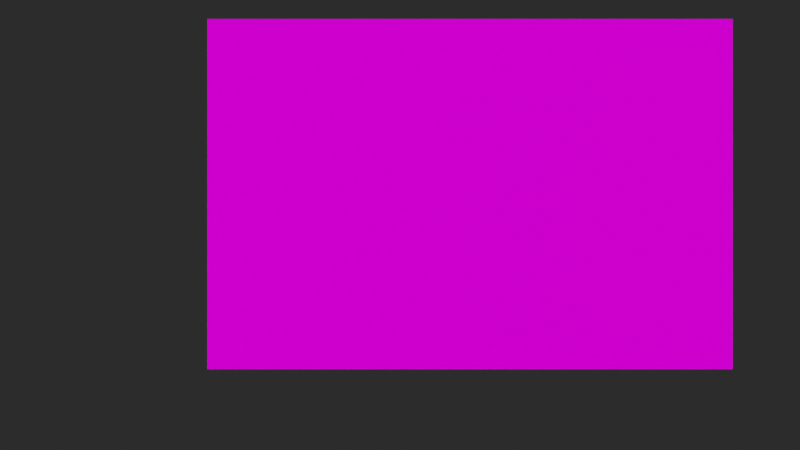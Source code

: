 # Source: flag.blend  (saved by Blender 2.83.19; exported with 4.5.12 LTS)
import bpy
from mathutils import Matrix  # noqa: F401  (used for matrix-valued properties, if any)

bpy.ops.wm.read_factory_settings(use_empty=True)
scene = bpy.context.scene
scene.name = 'Scene'

# ---- collections
col_collection = bpy.data.collections.new('Collection'); scene.collection.children.link(col_collection)

# ---- images (referenced by path relative to the original .blend; pixels are not part of the script)
import os
ASSET_DIR = os.environ.get("B2B_ASSET_DIR", "")  # directory of the original .blend (textures are referenced by path, not embedded)
HERE = os.path.dirname(os.path.abspath(__file__))  # packed textures are extracted next to this script under _unpacked/

def load_image(name, relpath, width, height, colorspace="sRGB"):
    """Load a texture the original file referenced (path relative to the .blend, or extracted next to this script)."""
    p = next((c for c in (os.path.join(HERE, relpath), os.path.join(ASSET_DIR, relpath)) if relpath and os.path.exists(c)), "")
    if p:
        img = bpy.data.images.load(p, check_existing=True)
        img.name = name
    else:  # same state as the original file: an image datablock whose file is absent (Cycles renders it pink)
        img = bpy.data.images.new(name, width, height)
        img.source = "FILE"
        img.filepath = "//" + (relpath or name)
    img.colorspace_settings.name = colorspace
    return img
img_us_flag_sons_of_liberty_dirty_basecolor_png = load_image('US_Flag-Sons_of_Liberty-Dirty_BaseColor.png', 'Textures/Dirty/US_Flag-Sons_of_Liberty-Dirty_BaseColor.png', 1024, 1024, 'sRGB')
img_us_flag_sons_of_liberty_dirty_normal_opengl_png = load_image('US_Flag-Sons_of_Liberty-Dirty_Normal_OpenGL.png', 'Textures/Dirty/US_Flag-Sons_of_Liberty-Dirty_Normal_OpenGL.png', 1024, 1024, 'Non-Color')
img_us_flag_sons_of_liberty_dirty_roughness_png = load_image('US_Flag-Sons_of_Liberty-Dirty_Roughness.png', 'Textures/Dirty/US_Flag-Sons_of_Liberty-Dirty_Roughness.png', 1024, 1024, 'Non-Color')
img_us_flag_sons_of_liberty_dirty_metallic_png = load_image('US_Flag-Sons_of_Liberty-Dirty_Metallic.png', 'Textures/Dirty/US_Flag-Sons_of_Liberty-Dirty_Metallic.png', 1024, 1024, 'Non-Color')
img_aristea_wreck_2k_hdr = load_image('aristea_wreck_2k.hdr', 'aristea_wreck_2k.hdr', 1024, 1024, 'Linear Rec.709')

# ---- materials (node trees are filled in below, after node groups)
mat_flag_dirty = bpy.data.materials.new('Flag_Dirty')
mat_flag_dirty.surface_render_method = 'BLENDED'
mat_flag_dirty.blend_method = 'BLEND'
mat_flag_dirty.diffuse_color = (0.8, 0.1573, 0.1088, 1.0)
mat_flag_dirty.roughness = 0.5

# ---- material node trees
mat_flag_dirty.use_nodes = True; mat_flag_dirty.node_tree.nodes.clear()
_N = mat_flag_dirty.node_tree.nodes; _L = mat_flag_dirty.node_tree.links
n0 = _N.new('ShaderNodeOutputMaterial'); n0.name = 'Material Output'; n0.location = (300, 300)
n1 = _N.new('ShaderNodeBsdfPrincipled'); n1.name = 'Principled BSDF'; n1.location = (10, 300)
n1.distribution = 'GGX'
n1.subsurface_method = 'BURLEY'
n1.inputs[3].default_value = 1.45
n1.inputs[27].default_value = (0.0, 0.0, 0.0, 1.0)
n1.inputs[28].default_value = 1.0
n2 = _N.new('ShaderNodeTexImage'); n2.name = 'Image Texture'; n2.location = (-676, 579)
n2.image = img_us_flag_sons_of_liberty_dirty_basecolor_png
n3 = _N.new('ShaderNodeTexImage'); n3.name = 'Image Texture.001'; n3.location = (-673, -224)
n3.image = img_us_flag_sons_of_liberty_dirty_normal_opengl_png
n4 = _N.new('ShaderNodeNormalMap'); n4.name = 'Normal Map'; n4.location = (-292, -193)
n4.label = 'Normal/Map'
n5 = _N.new('ShaderNodeTexImage'); n5.name = 'Image Texture.002'; n5.location = (-674, 48)
n5.image = img_us_flag_sons_of_liberty_dirty_roughness_png
n6 = _N.new('ShaderNodeTexImage'); n6.name = 'Image Texture.003'; n6.location = (-674, 317)
n6.image = img_us_flag_sons_of_liberty_dirty_metallic_png
_L.new(n1.outputs[0], n0.inputs[0])
_L.new(n4.outputs[0], n1.inputs[5])
_L.new(n3.outputs[0], n4.inputs[1])
_L.new(n5.outputs[0], n1.inputs[2])
_L.new(n6.outputs[0], n1.inputs[1])
_L.new(n2.outputs[0], n1.inputs[0])
_L.new(n2.outputs[1], n1.inputs[4])
n0.is_active_output = True

# ---- world
world_world = bpy.data.worlds.new('World'); scene.world = world_world
world_world.use_nodes = True; world_world.node_tree.nodes.clear()
_N = world_world.node_tree.nodes; _L = world_world.node_tree.links
n0 = _N.new('ShaderNodeOutputWorld'); n0.name = 'World Output'; n0.location = (300, 300)
n1 = _N.new('ShaderNodeMixShader'); n1.name = 'Mix Shader'; n1.location = (10, 300)
n2 = _N.new('ShaderNodeLightPath'); n2.name = 'Light Path'; n2.location = (-180, 260)
n3 = _N.new('ShaderNodeBackground'); n3.name = 'Background'; n3.location = (-180, 220)
n4 = _N.new('ShaderNodeBackground'); n4.name = 'Background.001'; n4.location = (-180, 180)
n4.inputs[0].default_value = (0.02519, 0.02519, 0.02519, 1.0)
n5 = _N.new('ShaderNodeTexEnvironment'); n5.name = 'Environment Texture'; n5.location = (-470, 180)
n5.image = img_aristea_wreck_2k_hdr
n6 = _N.new('ShaderNodeMapping'); n6.name = 'Mapping'; n6.location = (-840, 140)
n7 = _N.new('ShaderNodeTexCoord'); n7.name = 'Texture Coordinate'; n7.location = (-1030, 100)
_L.new(n1.outputs[0], n0.inputs[0])
_L.new(n2.outputs[0], n1.inputs[0])
_L.new(n3.outputs[0], n1.inputs[1])
_L.new(n4.outputs[0], n1.inputs[2])
_L.new(n5.outputs[0], n3.inputs[0])
_L.new(n6.outputs[0], n5.inputs[0])
_L.new(n7.outputs[0], n6.inputs[0])
n0.is_active_output = True
world_world.color = (0.05088, 0.05088, 0.05088)
world_world.use_sun_shadow = False
world_world.sun_shadow_jitter_overblur = 0.0

# ---- cameras
cam_camera = bpy.data.cameras.new('Camera')
cam_camera.clip_end = 100.0
cam_camera.ortho_scale = 7.314

# ---- lights
light_light = bpy.data.lights.new('Light', 'SUN')
light_light.transmission_factor = 0.0
light_light.angle = 0.1993
light_light.energy = 1.0
light_light.shadow_soft_size = 0.1
light_light.shadow_cascade_max_distance = 1000.0

# ---- meshes
me_plane_005 = bpy.data.meshes.new('Plane.005')
me_plane_005.from_pydata([(5.96e-08, 2.821e-07, -1.0), (3.0, 9.974e-07, -1.0), (-5.96e-08, -2.821e-07, 1.0), (3.0, 4.331e-07, 1.0), (-3.974e-08, -1.881e-07, 0.6667), (-1.987e-08, -9.404e-08, 0.3333), (1.776e-15, 8.408e-15, -2.98e-08), (1.987e-08, 9.404e-08, -0.3333), (3.974e-08, 1.881e-07, -0.6667), (0.5, 4.013e-07, -1.0), (1.0, 5.205e-07, -1.0), (1.5, 6.398e-07, -1.0), (2.0, 7.59e-07, -1.0), (2.5, 8.782e-07, -1.0), (3.0, 9.033e-07, -0.6667), (3.0, 8.093e-07, -0.3333), (3.0, 7.153e-07, 2.086e-07), (3.0, 6.212e-07, 0.3333), (3.0, 5.272e-07, 0.6667), (2.5, 3.139e-07, 1.0), (2.0, 1.947e-07, 1.0), (1.5, 7.55e-08, 1.0), (1.0, -4.371e-08, 1.0), (0.5, -1.629e-07, 1.0), (0.5, 3.073e-07, -0.6667), (0.5, 2.133e-07, -0.3333), (0.5, 1.192e-07, 5.96e-08), (0.5, 2.517e-08, 0.3333), (0.5, -6.888e-08, 0.6667), (1.0, 4.265e-07, -0.6667), (1.0, 3.325e-07, -0.3333), (1.0, 2.384e-07, 8.941e-08), (1.0, 1.444e-07, 0.3333), (1.0, 5.033e-08, 0.6667), (1.5, 5.457e-07, -0.6667), (1.5, 4.517e-07, -0.3333), (1.5, 3.576e-07, 1.192e-07), (1.5, 2.636e-07, 0.3333), (1.5, 1.695e-07, 0.6667), (2.0, 6.649e-07, -0.6667), (2.0, 5.709e-07, -0.3333), (2.0, 4.768e-07, 1.49e-07), (2.0, 3.828e-07, 0.3333), (2.0, 2.888e-07, 0.6667), (2.5, 7.841e-07, -0.6667), (2.5, 6.901e-07, -0.3333), (2.5, 5.96e-07, 1.788e-07), (2.5, 5.02e-07, 0.3333), (2.5, 4.08e-07, 0.6667)], [], [(48, 18, 3, 19), (4, 28, 23, 2), (28, 33, 22, 23), (33, 38, 21, 22), (38, 43, 20, 21), (43, 48, 19, 20), (0, 9, 24, 8), (8, 24, 25, 7), (7, 25, 26, 6), (6, 26, 27, 5), (5, 27, 28, 4), (9, 10, 29, 24), (24, 29, 30, 25), (25, 30, 31, 26), (26, 31, 32, 27), (27, 32, 33, 28), (10, 11, 34, 29), (29, 34, 35, 30), (30, 35, 36, 31), (31, 36, 37, 32), (32, 37, 38, 33), (11, 12, 39, 34), (34, 39, 40, 35), (35, 40, 41, 36), (36, 41, 42, 37), (37, 42, 43, 38), (12, 13, 44, 39), (39, 44, 45, 40), (40, 45, 46, 41), (41, 46, 47, 42), (42, 47, 48, 43), (13, 1, 14, 44), (44, 14, 15, 45), (45, 15, 16, 46), (46, 16, 17, 47), (47, 17, 18, 48)])
me_plane_005.polygons.foreach_set('use_smooth', [True] * 36)
_k = {(3, 18): 1.0, (3, 19): 1.0, (2, 23): 1.0, (2, 4): 1.0, (22, 23): 1.0, (21, 22): 1.0, (20, 21): 1.0, (19, 20): 1.0, (0, 9): 1.0, (0, 8): 1.0, (7, 8): 1.0, (6, 7): 1.0, (5, 6): 1.0, (4, 5): 1.0, (9, 10): 1.0, (10, 11): 1.0, (11, 12): 1.0, (12, 13): 1.0, (1, 13): 1.0, (1, 14): 1.0, (14, 15): 1.0, (15, 16): 1.0, (16, 17): 1.0, (17, 18): 1.0}
me_plane_005.attributes.new('crease_edge', 'FLOAT', 'EDGE').data.foreach_set('value', [_k.get((min(e.vertices), max(e.vertices)), 0.0) for e in me_plane_005.edges])
_uv = me_plane_005.uv_layers.new(name='UVMap')
_uv.uv.foreach_set('vector', [0.828, 0.5547, 0.992, 0.5547, 0.992, 0.664, 0.828, 0.664, 0.008034, 0.5547, 0.172, 0.5547, 0.172, 0.664, 0.008034, 0.664, 0.172, 0.5547, 0.336, 0.5547, 0.336, 0.664, 0.172, 0.664, 0.336, 0.5547, 0.5, 0.5547, 0.5, 0.664, 0.336, 0.664, 0.5, 0.5547, 0.664, 0.5547, 0.664, 0.664, 0.5, 0.664, 0.664, 0.5547, 0.828, 0.5547, 0.828, 0.664, 0.664, 0.664, 0.008034, 0.008034, 0.172, 0.008034, 0.172, 0.1174, 0.008034, 0.1174, 0.008034, 0.1174, 0.172, 0.1174, 0.172, 0.2267, 0.008034, 0.2267, 0.008034, 0.2267, 0.172, 0.2267, 0.172, 0.336, 0.008034, 0.336, 0.008034, 0.336, 0.172, 0.336, 0.172, 0.4453, 0.008034, 0.4453, 0.008034, 0.4453, 0.172, 0.4453, 0.172, 0.5547, 0.008034, 0.5547, 0.172, 0.008034, 0.336, 0.008034, 0.336, 0.1174, 0.172, 0.1174, 0.172, 0.1174, 0.336, 0.1174, 0.336, 0.2267, 0.172, 0.2267, 0.172, 0.2267, 0.336, 0.2267, 0.336, 0.336, 0.172, 0.336, 0.172, 0.336, 0.336, 0.336, 0.336, 0.4453, 0.172, 0.4453, 0.172, 0.4453, 0.336, 0.4453, 0.336, 0.5547, 0.172, 0.5547, 0.336, 0.008034, 0.5, 0.008034, 0.5, 0.1174, 0.336, 0.1174, 0.336, 0.1174, 0.5, 0.1174, 0.5, 0.2267, 0.336, 0.2267, 0.336, 0.2267, 0.5, 0.2267, 0.5, 0.336, 0.336, 0.336, 0.336, 0.336, 0.5, 0.336, 0.5, 0.4453, 0.336, 0.4453, 0.336, 0.4453, 0.5, 0.4453, 0.5, 0.5547, 0.336, 0.5547, 0.5, 0.008034, 0.664, 0.008034, 0.664, 0.1174, 0.5, 0.1174, 0.5, 0.1174, 0.664, 0.1174, 0.664, 0.2267, 0.5, 0.2267, 0.5, 0.2267, 0.664, 0.2267, 0.664, 0.336, 0.5, 0.336, 0.5, 0.336, 0.664, 0.336, 0.664, 0.4453, 0.5, 0.4453, 0.5, 0.4453, 0.664, 0.4453, 0.664, 0.5547, 0.5, 0.5547, 0.664, 0.008034, 0.828, 0.008034, 0.828, 0.1174, 0.664, 0.1174, 0.664, 0.1174, 0.828, 0.1174, 0.828, 0.2267, 0.664, 0.2267, 0.664, 0.2267, 0.828, 0.2267, 0.828, 0.336, 0.664, 0.336, 0.664, 0.336, 0.828, 0.336, 0.828, 0.4453, 0.664, 0.4453, 0.664, 0.4453, 0.828, 0.4453, 0.828, 0.5547, 0.664, 0.5547, 0.828, 0.008034, 0.992, 0.008034, 0.992, 0.1174, 0.828, 0.1174, 0.828, 0.1174, 0.992, 0.1174, 0.992, 0.2267, 0.828, 0.2267, 0.828, 0.2267, 0.992, 0.2267, 0.992, 0.336, 0.828, 0.336, 0.828, 0.336, 0.992, 0.336, 0.992, 0.4453, 0.828, 0.4453, 0.828, 0.4453, 0.992, 0.4453, 0.992, 0.5547, 0.828, 0.5547])
me_plane_005.materials.append(mat_flag_dirty)
me_plane_005.use_remesh_preserve_volume = False
me_plane_005.use_remesh_preserve_attributes = False
me_plane_005.use_mirror_vertex_groups = False
me_plane_005.update()
me_plane_005.normals_split_custom_set([tuple(v) for v in zip(*[iter([2.384e-07, -1.0, -2.821e-07, 2.384e-07, -1.0, -2.821e-07, 2.384e-07, -1.0, -2.821e-07, 2.384e-07, -1.0, -2.821e-07, 2.384e-07, -1.0, -2.821e-07, 2.384e-07, -1.0, -2.821e-07, 2.384e-07, -1.0, -2.821e-07, 2.384e-07, -1.0, -2.821e-07, 2.384e-07, -1.0, -2.821e-07, 2.384e-07, -1.0, -2.821e-07, 2.384e-07, -1.0, -2.821e-07, 2.384e-07, -1.0, -2.821e-07, 2.384e-07, -1.0, -2.821e-07, 2.384e-07, -1.0, -2.821e-07, 2.384e-07, -1.0, -2.821e-07, 2.384e-07, -1.0, -2.821e-07, 2.384e-07, -1.0, -2.821e-07, 2.384e-07, -1.0, -2.821e-07, 2.384e-07, -1.0, -2.821e-07, 2.384e-07, -1.0, -2.821e-07, 2.384e-07, -1.0, -2.821e-07, 2.384e-07, -1.0, -2.821e-07, 2.384e-07, -1.0, -2.821e-07, 2.384e-07, -1.0, -2.821e-07, 2.384e-07, -1.0, -2.821e-07, 2.384e-07, -1.0, -2.821e-07, 2.384e-07, -1.0, -2.821e-07, 2.384e-07, -1.0, -2.821e-07, 2.384e-07, -1.0, -2.821e-07, 2.384e-07, -1.0, -2.821e-07, 2.384e-07, -1.0, -2.821e-07, 2.384e-07, -1.0, -2.821e-07, 2.384e-07, -1.0, -2.821e-07, 2.384e-07, -1.0, -2.821e-07, 2.384e-07, -1.0, -2.821e-07, 2.384e-07, -1.0, -2.821e-07, 2.384e-07, -1.0, -2.821e-07, 2.384e-07, -1.0, -2.821e-07, 2.384e-07, -1.0, -2.821e-07, 2.384e-07, -1.0, -2.821e-07, 2.384e-07, -1.0, -2.821e-07, 2.384e-07, -1.0, -2.821e-07, 2.384e-07, -1.0, -2.821e-07, 2.384e-07, -1.0, -2.821e-07, 2.384e-07, -1.0, -2.821e-07, 2.384e-07, -1.0, -2.821e-07, 2.384e-07, -1.0, -2.821e-07, 2.384e-07, -1.0, -2.821e-07, 2.384e-07, -1.0, -2.821e-07, 2.384e-07, -1.0, -2.821e-07, 2.384e-07, -1.0, -2.821e-07, 2.384e-07, -1.0, -2.821e-07, 2.384e-07, -1.0, -2.821e-07, 2.384e-07, -1.0, -2.821e-07, 2.384e-07, -1.0, -2.821e-07, 2.384e-07, -1.0, -2.821e-07, 2.384e-07, -1.0, -2.821e-07, 2.384e-07, -1.0, -2.821e-07, 2.384e-07, -1.0, -2.821e-07, 2.384e-07, -1.0, -2.821e-07, 2.384e-07, -1.0, -2.821e-07, 2.384e-07, -1.0, -2.821e-07, 2.384e-07, -1.0, -2.821e-07, 2.384e-07, -1.0, -2.821e-07, 2.384e-07, -1.0, -2.821e-07, 2.384e-07, -1.0, -2.821e-07, 2.384e-07, -1.0, -2.821e-07, 2.384e-07, -1.0, -2.821e-07, 2.384e-07, -1.0, -2.821e-07, 2.384e-07, -1.0, -2.821e-07, 2.384e-07, -1.0, -2.821e-07, 2.384e-07, -1.0, -2.821e-07, 2.384e-07, -1.0, -2.821e-07, 2.384e-07, -1.0, -2.821e-07, 2.384e-07, -1.0, -2.821e-07, 2.384e-07, -1.0, -2.821e-07, 2.384e-07, -1.0, -2.821e-07, 2.384e-07, -1.0, -2.821e-07, 2.384e-07, -1.0, -2.821e-07, 2.384e-07, -1.0, -2.821e-07, 2.384e-07, -1.0, -2.821e-07, 2.384e-07, -1.0, -2.821e-07, 2.384e-07, -1.0, -2.821e-07, 2.384e-07, -1.0, -2.821e-07, 2.384e-07, -1.0, -2.821e-07, 2.384e-07, -1.0, -2.821e-07, 2.384e-07, -1.0, -2.821e-07, 2.384e-07, -1.0, -2.821e-07, 2.384e-07, -1.0, -2.821e-07, 2.384e-07, -1.0, -2.821e-07, 2.384e-07, -1.0, -2.821e-07, 2.384e-07, -1.0, -2.821e-07, 2.384e-07, -1.0, -2.821e-07, 2.384e-07, -1.0, -2.821e-07, 2.384e-07, -1.0, -2.821e-07, 2.384e-07, -1.0, -2.821e-07, 2.384e-07, -1.0, -2.821e-07, 2.384e-07, -1.0, -2.821e-07, 2.384e-07, -1.0, -2.821e-07, 2.384e-07, -1.0, -2.821e-07, 2.384e-07, -1.0, -2.821e-07, 2.384e-07, -1.0, -2.821e-07, 2.384e-07, -1.0, -2.821e-07, 2.384e-07, -1.0, -2.821e-07, 2.384e-07, -1.0, -2.821e-07, 2.384e-07, -1.0, -2.821e-07, 2.384e-07, -1.0, -2.821e-07, 2.384e-07, -1.0, -2.821e-07, 2.384e-07, -1.0, -2.821e-07, 2.384e-07, -1.0, -2.821e-07, 2.384e-07, -1.0, -2.821e-07, 2.384e-07, -1.0, -2.821e-07, 2.384e-07, -1.0, -2.821e-07, 2.384e-07, -1.0, -2.821e-07, 2.384e-07, -1.0, -2.821e-07, 2.384e-07, -1.0, -2.821e-07, 2.384e-07, -1.0, -2.821e-07, 2.384e-07, -1.0, -2.821e-07, 2.384e-07, -1.0, -2.821e-07, 2.384e-07, -1.0, -2.821e-07, 2.384e-07, -1.0, -2.821e-07, 2.384e-07, -1.0, -2.821e-07, 2.384e-07, -1.0, -2.821e-07, 2.384e-07, -1.0, -2.821e-07, 2.384e-07, -1.0, -2.821e-07, 2.384e-07, -1.0, -2.821e-07, 2.384e-07, -1.0, -2.821e-07, 2.384e-07, -1.0, -2.821e-07, 2.384e-07, -1.0, -2.821e-07, 2.384e-07, -1.0, -2.821e-07, 2.384e-07, -1.0, -2.821e-07, 2.384e-07, -1.0, -2.821e-07, 2.384e-07, -1.0, -2.821e-07, 2.384e-07, -1.0, -2.821e-07, 2.384e-07, -1.0, -2.821e-07, 2.384e-07, -1.0, -2.821e-07, 2.384e-07, -1.0, -2.821e-07, 2.384e-07, -1.0, -2.821e-07, 2.384e-07, -1.0, -2.821e-07, 2.384e-07, -1.0, -2.821e-07, 2.384e-07, -1.0, -2.821e-07, 2.384e-07, -1.0, -2.821e-07, 2.384e-07, -1.0, -2.821e-07, 2.384e-07, -1.0, -2.821e-07])] * 3)])
arm_armature_flag = bpy.data.armatures.new('Armature_Flag')  # bones are not reproduced

# ---- objects
ob_light = bpy.data.objects.new('Light', light_light)
ob_camera = bpy.data.objects.new('Camera', cam_camera)
ob_armature_flag = bpy.data.objects.new('Armature_Flag', arm_armature_flag)
ob_flag_rigged = bpy.data.objects.new('Flag_Rigged', me_plane_005)

# ---- transforms, parenting, visibility, modifiers, constraints
ob_light.location = (4.076, -2.954, 5.904)
ob_light.rotation_euler = (0.4275, -0.4893, 1.566)
ob_light.lock_rotations_4d = False
ob_light.empty_display_type = 'ARROWS'
ob_light.color = (0.0, 0.0, 0.0, 0.0)
ob_light.lineart.crease_threshold = 0.0
ob_camera.location = (1.1, -6.344, -0.178)
ob_camera.rotation_euler = (1.571, 0.0, 0.0)
ob_camera.lock_location = (True, True, True)
ob_camera.lock_rotation = (True, True, True)
ob_camera.lock_rotations_4d = False
ob_camera.lock_scale = (True, True, True)
ob_camera.empty_display_type = 'ARROWS'
ob_camera.color = (0.0, 0.0, 0.0, 0.0)
ob_camera.display_type = 'WIRE'
ob_camera.lineart.crease_threshold = 0.0
ob_armature_flag.location = (0.0, 0.0, 0.0)
ob_armature_flag.rotation_euler = (-2.821e-07, -4.931e-22, 1.286e-07)
ob_armature_flag.lineart.crease_threshold = 0.0
ob_flag_rigged.parent = ob_armature_flag
ob_flag_rigged.location = (0.0, 0.0, 0.0)
ob_flag_rigged.color = (0.8, 0.8, 0.8, 1.0)
ob_flag_rigged.lineart.crease_threshold = 0.0
_vg = ob_flag_rigged.vertex_groups.new(name='A')
for _i, _w in zip([0, 2], [1.0, 1.0]): _vg.add([_i], _w, 'REPLACE')
_vg = ob_flag_rigged.vertex_groups.new(name='A.001')
_vg.add([2, 23], 1.0, 'REPLACE')
_vg = ob_flag_rigged.vertex_groups.new(name='A.002')
_vg.add([22, 23], 1.0, 'REPLACE')
_vg = ob_flag_rigged.vertex_groups.new(name='A.003')
_vg.add([21, 22], 1.0, 'REPLACE')
_vg = ob_flag_rigged.vertex_groups.new(name='A.004')
_vg.add([20, 21], 1.0, 'REPLACE')
_vg = ob_flag_rigged.vertex_groups.new(name='A.005')
_vg.add([19, 20], 1.0, 'REPLACE')
_vg = ob_flag_rigged.vertex_groups.new(name='A.006')
_vg.add([3, 19], 1.0, 'REPLACE')
_vg = ob_flag_rigged.vertex_groups.new(name='B')
_vg.add([4], 1.0, 'REPLACE')
_vg = ob_flag_rigged.vertex_groups.new(name='B.001')
_vg.add([4, 28], 1.0, 'REPLACE')
_vg = ob_flag_rigged.vertex_groups.new(name='B.002')
_vg.add([28, 33], 1.0, 'REPLACE')
_vg = ob_flag_rigged.vertex_groups.new(name='B.003')
_vg.add([33, 38], 1.0, 'REPLACE')
_vg = ob_flag_rigged.vertex_groups.new(name='B.004')
_vg.add([38, 43], 1.0, 'REPLACE')
_vg = ob_flag_rigged.vertex_groups.new(name='B.005')
_vg.add([43, 48], 1.0, 'REPLACE')
_vg = ob_flag_rigged.vertex_groups.new(name='B.006')
_vg.add([18, 48], 1.0, 'REPLACE')
_vg = ob_flag_rigged.vertex_groups.new(name='C')
_vg.add([5], 1.0, 'REPLACE')
_vg = ob_flag_rigged.vertex_groups.new(name='C.001')
_vg.add([5, 27], 1.0, 'REPLACE')
_vg = ob_flag_rigged.vertex_groups.new(name='C.002')
_vg.add([27, 32], 1.0, 'REPLACE')
_vg = ob_flag_rigged.vertex_groups.new(name='C.003')
_vg.add([32, 37], 1.0, 'REPLACE')
_vg = ob_flag_rigged.vertex_groups.new(name='C.004')
_vg.add([37, 42], 1.0, 'REPLACE')
_vg = ob_flag_rigged.vertex_groups.new(name='C.005')
_vg.add([42, 47], 1.0, 'REPLACE')
_vg = ob_flag_rigged.vertex_groups.new(name='C.006')
_vg.add([17, 47], 1.0, 'REPLACE')
_vg = ob_flag_rigged.vertex_groups.new(name='D')
_vg.add([6], 1.0, 'REPLACE')
_vg = ob_flag_rigged.vertex_groups.new(name='D.001')
_vg.add([6, 26], 1.0, 'REPLACE')
_vg = ob_flag_rigged.vertex_groups.new(name='D.002')
_vg.add([26, 31], 1.0, 'REPLACE')
_vg = ob_flag_rigged.vertex_groups.new(name='D.003')
_vg.add([31, 36], 1.0, 'REPLACE')
_vg = ob_flag_rigged.vertex_groups.new(name='D.004')
_vg.add([36, 41], 1.0, 'REPLACE')
_vg = ob_flag_rigged.vertex_groups.new(name='D.005')
_vg.add([41, 46], 1.0, 'REPLACE')
_vg = ob_flag_rigged.vertex_groups.new(name='D.006')
_vg.add([16, 46], 1.0, 'REPLACE')
_vg = ob_flag_rigged.vertex_groups.new(name='E')
_vg.add([7], 1.0, 'REPLACE')
_vg = ob_flag_rigged.vertex_groups.new(name='E.001')
_vg.add([7, 25], 1.0, 'REPLACE')
_vg = ob_flag_rigged.vertex_groups.new(name='E.002')
_vg.add([25, 30], 1.0, 'REPLACE')
_vg = ob_flag_rigged.vertex_groups.new(name='E.003')
_vg.add([30, 35], 1.0, 'REPLACE')
_vg = ob_flag_rigged.vertex_groups.new(name='E.004')
_vg.add([35, 40], 1.0, 'REPLACE')
_vg = ob_flag_rigged.vertex_groups.new(name='E.005')
_vg.add([40, 45], 1.0, 'REPLACE')
_vg = ob_flag_rigged.vertex_groups.new(name='E.006')
_vg.add([15, 45], 1.0, 'REPLACE')
_vg = ob_flag_rigged.vertex_groups.new(name='F')
_vg.add([8], 1.0, 'REPLACE')
_vg = ob_flag_rigged.vertex_groups.new(name='F.001')
_vg.add([8, 24], 1.0, 'REPLACE')
_vg = ob_flag_rigged.vertex_groups.new(name='F.002')
_vg.add([24, 29], 1.0, 'REPLACE')
_vg = ob_flag_rigged.vertex_groups.new(name='F.003')
_vg.add([29, 34], 1.0, 'REPLACE')
_vg = ob_flag_rigged.vertex_groups.new(name='F.004')
_vg.add([34, 39], 1.0, 'REPLACE')
_vg = ob_flag_rigged.vertex_groups.new(name='F.005')
_vg.add([39, 44], 1.0, 'REPLACE')
_vg = ob_flag_rigged.vertex_groups.new(name='F.006')
_vg.add([14, 44], 1.0, 'REPLACE')
_vg = ob_flag_rigged.vertex_groups.new(name='G')
for _i, _w in zip([0, 8], [1.0, 0.8786]): _vg.add([_i], _w, 'REPLACE')
_vg = ob_flag_rigged.vertex_groups.new(name='G.001')
_vg.add([0, 9], 1.0, 'REPLACE')
_vg = ob_flag_rigged.vertex_groups.new(name='G.002')
_vg.add([9, 10], 1.0, 'REPLACE')
_vg = ob_flag_rigged.vertex_groups.new(name='G.003')
_vg.add([10, 11], 1.0, 'REPLACE')
_vg = ob_flag_rigged.vertex_groups.new(name='G.004')
_vg.add([11, 12], 1.0, 'REPLACE')
_vg = ob_flag_rigged.vertex_groups.new(name='G.005')
_vg.add([12, 13], 1.0, 'REPLACE')
_vg = ob_flag_rigged.vertex_groups.new(name='G.006')
_vg.add([1, 13], 1.0, 'REPLACE')
_m = ob_flag_rigged.modifiers.new('Armature_Flag', 'ARMATURE')
_m.object = ob_armature_flag
_m = ob_flag_rigged.modifiers.new('Subdivision', 'SUBSURF')
_m.uv_smooth = 'PRESERVE_CORNERS'
_m.quality = 4
_m.show_only_control_edges = False

# ---- collection membership
col_collection.objects.link(ob_light)
col_collection.objects.link(ob_camera)
col_collection.objects.link(ob_armature_flag)
col_collection.objects.link(ob_flag_rigged)

# ---- scene / render settings (as saved in the file)
scene.camera = ob_camera
scene.frame_start = 0; scene.frame_end = 44; scene.frame_set(8)
scene.render.engine = 'BLENDER_EEVEE_NEXT'
scene.render.image_settings.file_format = 'JPEG'
scene.render.image_settings.color_mode = 'RGB'
scene.render.line_thickness = 0.2
scene.cycles.use_denoising = False
scene.cycles.samples = 128
scene.cycles.sampling_pattern = 'TABULATED_SOBOL'
scene.cycles.use_adaptive_sampling = False
scene.cycles.use_light_tree = False
scene.eevee.use_gtao = True
scene.eevee.use_raytracing = True
scene.view_settings.view_transform = 'Standard'
bpy.context.view_layer.update()
